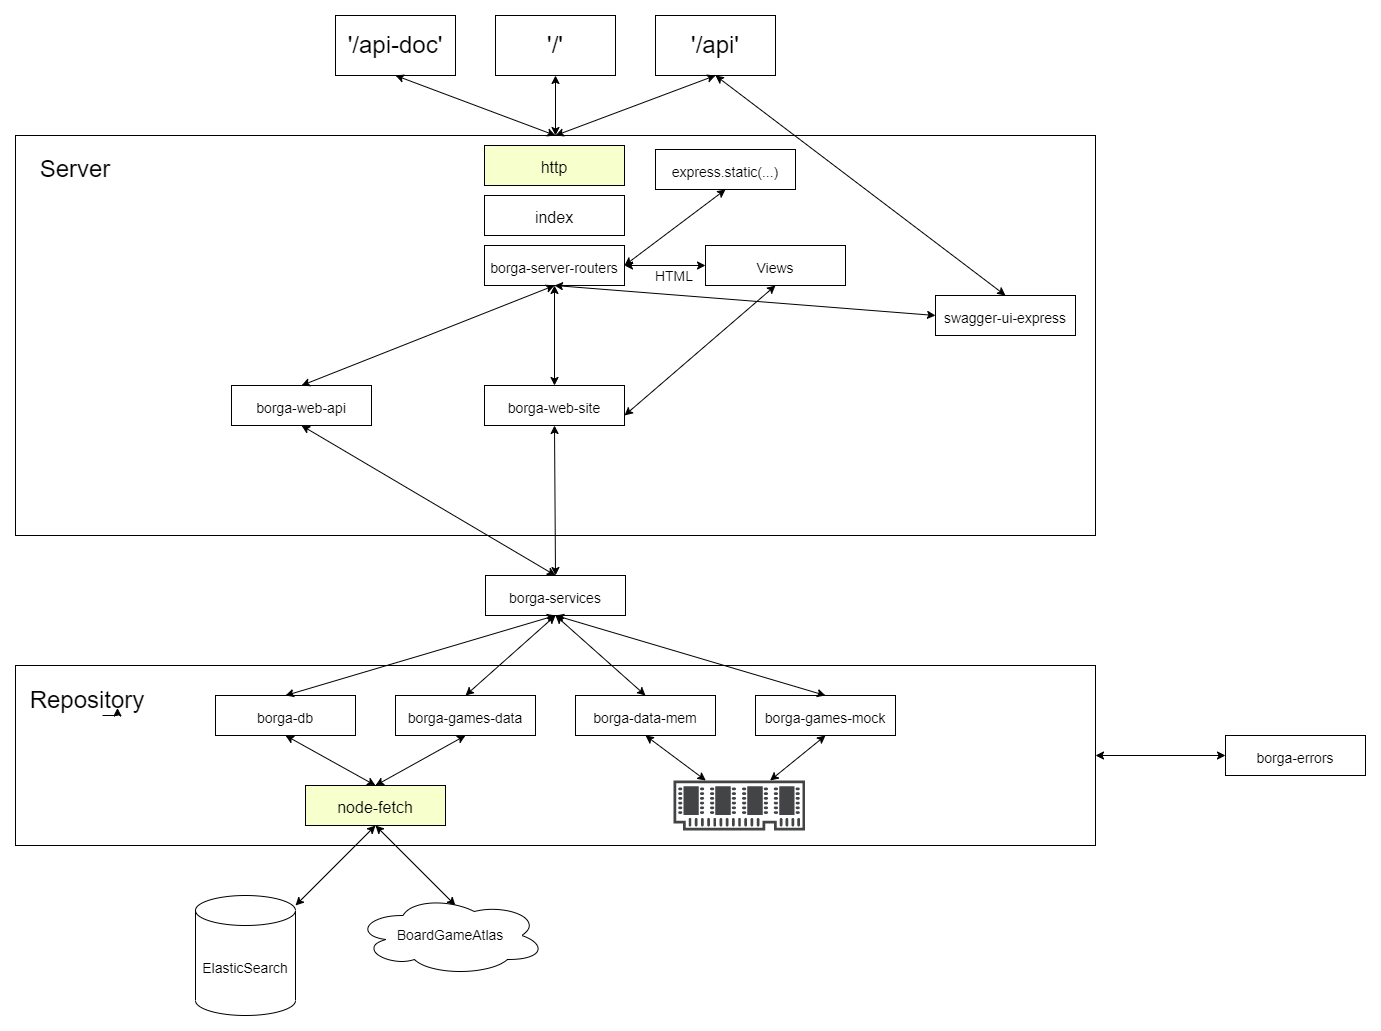

The diagram above was exported from draw.io. Its source (the exported page's mxGraphModel, read from the mxfile embedded in the PNG):
<mxGraphModel dx="3597" dy="1310" grid="1" gridSize="10" guides="1" tooltips="1" connect="1" arrows="1" fold="1" page="1" pageScale="1" pageWidth="827" pageHeight="1169" math="0" shadow="0">
  <root>
    <mxCell id="0" />
    <mxCell id="1" parent="0" />
    <mxCell id="1wdEQELBn5YH43Eni7Yu-1" value="&lt;font style=&quot;font-size: 24px&quot;&gt;'/'&lt;/font&gt;" style="rounded=0;whiteSpace=wrap;html=1;" parent="1" vertex="1">
      <mxGeometry x="-60" y="40" width="120" height="60" as="geometry" />
    </mxCell>
    <mxCell id="1wdEQELBn5YH43Eni7Yu-3" value="&lt;font style=&quot;font-size: 24px&quot;&gt;'/api'&lt;/font&gt;" style="rounded=0;whiteSpace=wrap;html=1;" parent="1" vertex="1">
      <mxGeometry x="100" y="40" width="120" height="60" as="geometry" />
    </mxCell>
    <mxCell id="1wdEQELBn5YH43Eni7Yu-4" value="&lt;font style=&quot;font-size: 24px&quot;&gt;'/api-doc'&lt;/font&gt;" style="rounded=0;whiteSpace=wrap;html=1;" parent="1" vertex="1">
      <mxGeometry x="-220" y="40" width="120" height="60" as="geometry" />
    </mxCell>
    <mxCell id="1wdEQELBn5YH43Eni7Yu-5" value="" style="rounded=0;whiteSpace=wrap;html=1;fontSize=24;" parent="1" vertex="1">
      <mxGeometry x="-540" y="160" width="1080" height="400" as="geometry" />
    </mxCell>
    <mxCell id="1wdEQELBn5YH43Eni7Yu-6" value="" style="endArrow=classic;startArrow=classic;html=1;rounded=0;fontSize=24;exitX=0.5;exitY=0;exitDx=0;exitDy=0;entryX=0.5;entryY=1;entryDx=0;entryDy=0;" parent="1" source="1wdEQELBn5YH43Eni7Yu-5" target="1wdEQELBn5YH43Eni7Yu-3" edge="1">
      <mxGeometry width="50" height="50" relative="1" as="geometry">
        <mxPoint x="150" y="170" as="sourcePoint" />
        <mxPoint x="200" y="120" as="targetPoint" />
      </mxGeometry>
    </mxCell>
    <mxCell id="1wdEQELBn5YH43Eni7Yu-7" value="" style="endArrow=classic;startArrow=classic;html=1;rounded=0;fontSize=24;exitX=0.5;exitY=0;exitDx=0;exitDy=0;entryX=0.5;entryY=1;entryDx=0;entryDy=0;" parent="1" source="1wdEQELBn5YH43Eni7Yu-5" target="1wdEQELBn5YH43Eni7Yu-1" edge="1">
      <mxGeometry width="50" height="50" relative="1" as="geometry">
        <mxPoint x="30" y="170" as="sourcePoint" />
        <mxPoint x="170" y="110" as="targetPoint" />
      </mxGeometry>
    </mxCell>
    <mxCell id="1wdEQELBn5YH43Eni7Yu-8" value="" style="endArrow=classic;startArrow=classic;html=1;rounded=0;fontSize=24;entryX=0.5;entryY=1;entryDx=0;entryDy=0;" parent="1" target="1wdEQELBn5YH43Eni7Yu-4" edge="1">
      <mxGeometry width="50" height="50" relative="1" as="geometry">
        <mxPoint y="160" as="sourcePoint" />
        <mxPoint x="180" y="120" as="targetPoint" />
      </mxGeometry>
    </mxCell>
    <mxCell id="1wdEQELBn5YH43Eni7Yu-9" value="&lt;font size=&quot;3&quot;&gt;http&lt;/font&gt;" style="rounded=0;whiteSpace=wrap;html=1;fontSize=24;fillColor=#F7FFCC;" parent="1" vertex="1">
      <mxGeometry x="-71" y="170" width="140" height="40" as="geometry" />
    </mxCell>
    <mxCell id="1wdEQELBn5YH43Eni7Yu-11" value="&lt;font size=&quot;3&quot;&gt;index&lt;/font&gt;" style="rounded=0;whiteSpace=wrap;html=1;fontSize=24;fillColor=#FFFFFF;" parent="1" vertex="1">
      <mxGeometry x="-71" y="220" width="140" height="40" as="geometry" />
    </mxCell>
    <mxCell id="1wdEQELBn5YH43Eni7Yu-13" value="&lt;font style=&quot;font-size: 14px&quot;&gt;borga-server-routers&lt;/font&gt;" style="rounded=0;whiteSpace=wrap;html=1;fontSize=24;fillColor=#FFFFFF;" parent="1" vertex="1">
      <mxGeometry x="-71" y="270" width="140" height="40" as="geometry" />
    </mxCell>
    <mxCell id="1wdEQELBn5YH43Eni7Yu-14" value="&lt;font style=&quot;font-size: 14px&quot;&gt;borga-web-site&lt;/font&gt;" style="rounded=0;whiteSpace=wrap;html=1;fontSize=24;fillColor=#FFFFFF;" parent="1" vertex="1">
      <mxGeometry x="-71" y="410" width="140" height="40" as="geometry" />
    </mxCell>
    <mxCell id="1wdEQELBn5YH43Eni7Yu-15" value="&lt;font style=&quot;font-size: 14px&quot;&gt;borga-web-api&lt;/font&gt;" style="rounded=0;whiteSpace=wrap;html=1;fontSize=24;fillColor=#FFFFFF;" parent="1" vertex="1">
      <mxGeometry x="-324" y="410" width="140" height="40" as="geometry" />
    </mxCell>
    <mxCell id="1wdEQELBn5YH43Eni7Yu-16" value="&lt;span style=&quot;font-size: 14px&quot;&gt;swagger-ui-express&lt;/span&gt;" style="rounded=0;whiteSpace=wrap;html=1;fontSize=24;fillColor=#FFFFFF;" parent="1" vertex="1">
      <mxGeometry x="380" y="320" width="140" height="40" as="geometry" />
    </mxCell>
    <mxCell id="1wdEQELBn5YH43Eni7Yu-17" value="&lt;font style=&quot;font-size: 14px&quot;&gt;borga-services&lt;/font&gt;" style="rounded=0;whiteSpace=wrap;html=1;fontSize=24;fillColor=#FFFFFF;" parent="1" vertex="1">
      <mxGeometry x="-70" y="600" width="140" height="40" as="geometry" />
    </mxCell>
    <mxCell id="1wdEQELBn5YH43Eni7Yu-18" value="" style="endArrow=classic;startArrow=classic;html=1;rounded=0;fontSize=14;exitX=0.5;exitY=0;exitDx=0;exitDy=0;" parent="1" source="1wdEQELBn5YH43Eni7Yu-16" edge="1">
      <mxGeometry width="50" height="50" relative="1" as="geometry">
        <mxPoint x="220" y="320" as="sourcePoint" />
        <mxPoint x="160" y="100" as="targetPoint" />
      </mxGeometry>
    </mxCell>
    <mxCell id="1wdEQELBn5YH43Eni7Yu-19" value="" style="endArrow=classic;startArrow=classic;html=1;rounded=0;fontSize=14;entryX=0.5;entryY=1;entryDx=0;entryDy=0;exitX=0.5;exitY=0;exitDx=0;exitDy=0;" parent="1" source="1wdEQELBn5YH43Eni7Yu-17" target="1wdEQELBn5YH43Eni7Yu-15" edge="1">
      <mxGeometry width="50" height="50" relative="1" as="geometry">
        <mxPoint x="-60" y="460" as="sourcePoint" />
        <mxPoint x="-10" y="410" as="targetPoint" />
      </mxGeometry>
    </mxCell>
    <mxCell id="1wdEQELBn5YH43Eni7Yu-20" value="" style="endArrow=classic;startArrow=classic;html=1;rounded=0;fontSize=14;entryX=0.5;entryY=1;entryDx=0;entryDy=0;exitX=0.5;exitY=0;exitDx=0;exitDy=0;" parent="1" source="1wdEQELBn5YH43Eni7Yu-17" target="1wdEQELBn5YH43Eni7Yu-14" edge="1">
      <mxGeometry width="50" height="50" relative="1" as="geometry">
        <mxPoint x="-170" y="470" as="sourcePoint" />
        <mxPoint x="-120" y="420" as="targetPoint" />
      </mxGeometry>
    </mxCell>
    <mxCell id="1wdEQELBn5YH43Eni7Yu-21" value="&lt;font style=&quot;font-size: 14px&quot;&gt;Views&lt;/font&gt;" style="rounded=0;whiteSpace=wrap;html=1;fontSize=24;fillColor=#FFFFFF;" parent="1" vertex="1">
      <mxGeometry x="150" y="270" width="140" height="40" as="geometry" />
    </mxCell>
    <mxCell id="1wdEQELBn5YH43Eni7Yu-22" value="" style="endArrow=classic;startArrow=classic;html=1;rounded=0;fontSize=14;exitX=1;exitY=0.75;exitDx=0;exitDy=0;entryX=0.5;entryY=1;entryDx=0;entryDy=0;" parent="1" source="1wdEQELBn5YH43Eni7Yu-14" target="1wdEQELBn5YH43Eni7Yu-21" edge="1">
      <mxGeometry width="50" height="50" relative="1" as="geometry">
        <mxPoint x="-50" y="440" as="sourcePoint" />
        <mxPoint y="390" as="targetPoint" />
      </mxGeometry>
    </mxCell>
    <mxCell id="1wdEQELBn5YH43Eni7Yu-23" value="" style="endArrow=classic;startArrow=classic;html=1;rounded=0;fontSize=14;exitX=1;exitY=0.5;exitDx=0;exitDy=0;entryX=0;entryY=0.5;entryDx=0;entryDy=0;" parent="1" source="1wdEQELBn5YH43Eni7Yu-13" target="1wdEQELBn5YH43Eni7Yu-21" edge="1">
      <mxGeometry width="50" height="50" relative="1" as="geometry">
        <mxPoint x="-80" y="380" as="sourcePoint" />
        <mxPoint x="40" y="355" as="targetPoint" />
      </mxGeometry>
    </mxCell>
    <mxCell id="1wdEQELBn5YH43Eni7Yu-24" value="HTML" style="text;html=1;strokeColor=none;fillColor=none;align=center;verticalAlign=middle;whiteSpace=wrap;rounded=0;fontSize=14;" parent="1" vertex="1">
      <mxGeometry x="99" y="291" width="40" height="20" as="geometry" />
    </mxCell>
    <mxCell id="seTiyfuioU-mFiVGJZ2l-1" value="&lt;span style=&quot;font-size: 14px&quot;&gt;express.static(...)&lt;/span&gt;" style="rounded=0;whiteSpace=wrap;html=1;fontSize=24;fillColor=#FFFFFF;" vertex="1" parent="1">
      <mxGeometry x="100" y="174" width="140" height="40" as="geometry" />
    </mxCell>
    <mxCell id="seTiyfuioU-mFiVGJZ2l-2" value="" style="endArrow=classic;startArrow=classic;html=1;rounded=0;fontSize=14;exitX=1;exitY=0.5;exitDx=0;exitDy=0;entryX=0.5;entryY=1;entryDx=0;entryDy=0;" edge="1" parent="1" source="1wdEQELBn5YH43Eni7Yu-13" target="seTiyfuioU-mFiVGJZ2l-1">
      <mxGeometry width="50" height="50" relative="1" as="geometry">
        <mxPoint x="-80" y="300" as="sourcePoint" />
        <mxPoint x="40" y="315" as="targetPoint" />
      </mxGeometry>
    </mxCell>
    <mxCell id="seTiyfuioU-mFiVGJZ2l-3" value="&lt;font style=&quot;font-size: 24px&quot;&gt;Server&lt;/font&gt;" style="text;html=1;strokeColor=none;fillColor=none;align=center;verticalAlign=middle;whiteSpace=wrap;rounded=0;" vertex="1" parent="1">
      <mxGeometry x="-510" y="179" width="60" height="30" as="geometry" />
    </mxCell>
    <mxCell id="seTiyfuioU-mFiVGJZ2l-4" value="" style="rounded=0;whiteSpace=wrap;html=1;fontSize=24;" vertex="1" parent="1">
      <mxGeometry x="-540" y="690" width="1080" height="180" as="geometry" />
    </mxCell>
    <mxCell id="seTiyfuioU-mFiVGJZ2l-5" value="&lt;font style=&quot;font-size: 14px&quot;&gt;borga-db&lt;/font&gt;" style="rounded=0;whiteSpace=wrap;html=1;fontSize=24;fillColor=#FFFFFF;" vertex="1" parent="1">
      <mxGeometry x="-340" y="720" width="140" height="40" as="geometry" />
    </mxCell>
    <mxCell id="seTiyfuioU-mFiVGJZ2l-6" value="&lt;font style=&quot;font-size: 14px&quot;&gt;borga-data-mem&lt;/font&gt;" style="rounded=0;whiteSpace=wrap;html=1;fontSize=24;fillColor=#FFFFFF;" vertex="1" parent="1">
      <mxGeometry x="20" y="720" width="140" height="40" as="geometry" />
    </mxCell>
    <mxCell id="seTiyfuioU-mFiVGJZ2l-7" value="&lt;font style=&quot;font-size: 14px&quot;&gt;borga-games-data&lt;/font&gt;" style="rounded=0;whiteSpace=wrap;html=1;fontSize=24;fillColor=#FFFFFF;" vertex="1" parent="1">
      <mxGeometry x="-160" y="720" width="140" height="40" as="geometry" />
    </mxCell>
    <mxCell id="seTiyfuioU-mFiVGJZ2l-8" value="&lt;font style=&quot;font-size: 14px&quot;&gt;borga-games-mock&lt;/font&gt;" style="rounded=0;whiteSpace=wrap;html=1;fontSize=24;fillColor=#FFFFFF;" vertex="1" parent="1">
      <mxGeometry x="200" y="720" width="140" height="40" as="geometry" />
    </mxCell>
    <mxCell id="seTiyfuioU-mFiVGJZ2l-9" value="&lt;font size=&quot;3&quot;&gt;node-fetch&lt;/font&gt;" style="rounded=0;whiteSpace=wrap;html=1;fontSize=24;fillColor=#F7FFCC;" vertex="1" parent="1">
      <mxGeometry x="-250" y="810" width="140" height="40" as="geometry" />
    </mxCell>
    <mxCell id="seTiyfuioU-mFiVGJZ2l-10" value="" style="endArrow=classic;startArrow=classic;html=1;rounded=0;fontSize=14;entryX=0.5;entryY=1;entryDx=0;entryDy=0;exitX=0.5;exitY=0;exitDx=0;exitDy=0;" edge="1" parent="1" source="seTiyfuioU-mFiVGJZ2l-5" target="1wdEQELBn5YH43Eni7Yu-17">
      <mxGeometry width="50" height="50" relative="1" as="geometry">
        <mxPoint x="-120" y="610" as="sourcePoint" />
        <mxPoint x="10" y="390" as="targetPoint" />
      </mxGeometry>
    </mxCell>
    <mxCell id="seTiyfuioU-mFiVGJZ2l-11" value="" style="endArrow=classic;startArrow=classic;html=1;rounded=0;fontSize=14;entryX=0.5;entryY=1;entryDx=0;entryDy=0;exitX=0.5;exitY=0;exitDx=0;exitDy=0;" edge="1" parent="1" source="seTiyfuioU-mFiVGJZ2l-7" target="1wdEQELBn5YH43Eni7Yu-17">
      <mxGeometry width="50" height="50" relative="1" as="geometry">
        <mxPoint x="-90" y="690" as="sourcePoint" />
        <mxPoint x="-120" y="650" as="targetPoint" />
      </mxGeometry>
    </mxCell>
    <mxCell id="seTiyfuioU-mFiVGJZ2l-12" value="" style="endArrow=classic;startArrow=classic;html=1;rounded=0;fontSize=14;entryX=0.5;entryY=1;entryDx=0;entryDy=0;exitX=0.5;exitY=0;exitDx=0;exitDy=0;" edge="1" parent="1" source="seTiyfuioU-mFiVGJZ2l-6" target="1wdEQELBn5YH43Eni7Yu-17">
      <mxGeometry width="50" height="50" relative="1" as="geometry">
        <mxPoint x="50" y="700" as="sourcePoint" />
        <mxPoint x="-120" y="650" as="targetPoint" />
      </mxGeometry>
    </mxCell>
    <mxCell id="seTiyfuioU-mFiVGJZ2l-13" value="" style="endArrow=classic;startArrow=classic;html=1;rounded=0;fontSize=14;entryX=0.5;entryY=1;entryDx=0;entryDy=0;exitX=0.5;exitY=0;exitDx=0;exitDy=0;" edge="1" parent="1" source="seTiyfuioU-mFiVGJZ2l-8" target="1wdEQELBn5YH43Eni7Yu-17">
      <mxGeometry width="50" height="50" relative="1" as="geometry">
        <mxPoint x="-50" y="740" as="sourcePoint" />
        <mxPoint x="-110" y="660" as="targetPoint" />
      </mxGeometry>
    </mxCell>
    <mxCell id="seTiyfuioU-mFiVGJZ2l-14" value="" style="endArrow=classic;startArrow=classic;html=1;rounded=0;fontSize=14;entryX=0.5;entryY=1;entryDx=0;entryDy=0;exitX=0.5;exitY=0;exitDx=0;exitDy=0;" edge="1" parent="1" source="seTiyfuioU-mFiVGJZ2l-9" target="seTiyfuioU-mFiVGJZ2l-5">
      <mxGeometry width="50" height="50" relative="1" as="geometry">
        <mxPoint x="-60" y="750" as="sourcePoint" />
        <mxPoint x="-120" y="670" as="targetPoint" />
      </mxGeometry>
    </mxCell>
    <mxCell id="seTiyfuioU-mFiVGJZ2l-15" value="ElasticSearch" style="shape=cylinder3;whiteSpace=wrap;html=1;boundedLbl=1;backgroundOutline=1;size=15;fontSize=14;" vertex="1" parent="1">
      <mxGeometry x="-360" y="920" width="100" height="120" as="geometry" />
    </mxCell>
    <mxCell id="seTiyfuioU-mFiVGJZ2l-16" value="" style="endArrow=classic;startArrow=classic;html=1;rounded=0;fontSize=14;entryX=0.5;entryY=1;entryDx=0;entryDy=0;" edge="1" parent="1" source="seTiyfuioU-mFiVGJZ2l-15" target="seTiyfuioU-mFiVGJZ2l-9">
      <mxGeometry width="50" height="50" relative="1" as="geometry">
        <mxPoint x="-260" y="820" as="sourcePoint" />
        <mxPoint x="-260" y="770" as="targetPoint" />
      </mxGeometry>
    </mxCell>
    <mxCell id="seTiyfuioU-mFiVGJZ2l-18" value="" style="endArrow=classic;startArrow=classic;html=1;rounded=0;fontSize=14;entryX=0.5;entryY=0;entryDx=0;entryDy=0;exitX=0.5;exitY=1;exitDx=0;exitDy=0;" edge="1" parent="1" source="seTiyfuioU-mFiVGJZ2l-7" target="seTiyfuioU-mFiVGJZ2l-9">
      <mxGeometry width="50" height="50" relative="1" as="geometry">
        <mxPoint x="-170" y="820" as="sourcePoint" />
        <mxPoint x="-260" y="770" as="targetPoint" />
      </mxGeometry>
    </mxCell>
    <mxCell id="seTiyfuioU-mFiVGJZ2l-19" value="" style="endArrow=classic;startArrow=classic;html=1;rounded=0;fontSize=14;entryX=0.5;entryY=1;entryDx=0;entryDy=0;" edge="1" parent="1" target="seTiyfuioU-mFiVGJZ2l-9">
      <mxGeometry width="50" height="50" relative="1" as="geometry">
        <mxPoint x="-100" y="930" as="sourcePoint" />
        <mxPoint x="-250" y="780" as="targetPoint" />
      </mxGeometry>
    </mxCell>
    <mxCell id="seTiyfuioU-mFiVGJZ2l-20" value="BoardGameAtlas" style="ellipse;shape=cloud;whiteSpace=wrap;html=1;fontSize=14;" vertex="1" parent="1">
      <mxGeometry x="-200" y="920" width="190" height="80" as="geometry" />
    </mxCell>
    <mxCell id="seTiyfuioU-mFiVGJZ2l-21" value="" style="sketch=0;pointerEvents=1;shadow=0;dashed=0;html=1;strokeColor=none;fillColor=#434445;aspect=fixed;labelPosition=center;verticalLabelPosition=bottom;verticalAlign=top;align=center;outlineConnect=0;shape=mxgraph.vvd.memory;fontSize=14;" vertex="1" parent="1">
      <mxGeometry x="118" y="805" width="131.58" height="50" as="geometry" />
    </mxCell>
    <mxCell id="seTiyfuioU-mFiVGJZ2l-23" value="" style="endArrow=classic;startArrow=classic;html=1;rounded=0;fontSize=14;exitX=0.5;exitY=1;exitDx=0;exitDy=0;" edge="1" parent="1" source="seTiyfuioU-mFiVGJZ2l-6" target="seTiyfuioU-mFiVGJZ2l-21">
      <mxGeometry width="50" height="50" relative="1" as="geometry">
        <mxPoint x="-80" y="770" as="sourcePoint" />
        <mxPoint x="-170" y="820" as="targetPoint" />
      </mxGeometry>
    </mxCell>
    <mxCell id="seTiyfuioU-mFiVGJZ2l-24" value="" style="endArrow=classic;startArrow=classic;html=1;rounded=0;fontSize=14;exitX=0.5;exitY=1;exitDx=0;exitDy=0;" edge="1" parent="1" source="seTiyfuioU-mFiVGJZ2l-8" target="seTiyfuioU-mFiVGJZ2l-21">
      <mxGeometry width="50" height="50" relative="1" as="geometry">
        <mxPoint x="-70" y="780" as="sourcePoint" />
        <mxPoint x="-160" y="830" as="targetPoint" />
      </mxGeometry>
    </mxCell>
    <mxCell id="seTiyfuioU-mFiVGJZ2l-25" value="" style="endArrow=classic;startArrow=classic;html=1;rounded=0;fontSize=14;exitX=1;exitY=0.5;exitDx=0;exitDy=0;entryX=0;entryY=0.5;entryDx=0;entryDy=0;" edge="1" parent="1" source="seTiyfuioU-mFiVGJZ2l-4" target="seTiyfuioU-mFiVGJZ2l-27">
      <mxGeometry width="50" height="50" relative="1" as="geometry">
        <mxPoint x="510" y="740" as="sourcePoint" />
        <mxPoint x="480" y="785" as="targetPoint" />
      </mxGeometry>
    </mxCell>
    <mxCell id="seTiyfuioU-mFiVGJZ2l-27" value="&lt;font style=&quot;font-size: 14px&quot;&gt;borga-errors&lt;/font&gt;" style="rounded=0;whiteSpace=wrap;html=1;fontSize=24;fillColor=#FFFFFF;" vertex="1" parent="1">
      <mxGeometry x="670" y="760" width="140" height="40" as="geometry" />
    </mxCell>
    <mxCell id="seTiyfuioU-mFiVGJZ2l-28" value="" style="endArrow=classic;startArrow=classic;html=1;rounded=0;fontSize=14;exitX=0.5;exitY=0;exitDx=0;exitDy=0;entryX=0.5;entryY=1;entryDx=0;entryDy=0;" edge="1" parent="1" source="1wdEQELBn5YH43Eni7Yu-15" target="1wdEQELBn5YH43Eni7Yu-13">
      <mxGeometry width="50" height="50" relative="1" as="geometry">
        <mxPoint x="310" y="340" as="sourcePoint" />
        <mxPoint x="170" y="110" as="targetPoint" />
      </mxGeometry>
    </mxCell>
    <mxCell id="seTiyfuioU-mFiVGJZ2l-29" value="" style="endArrow=classic;startArrow=classic;html=1;rounded=0;fontSize=14;exitX=0.5;exitY=0;exitDx=0;exitDy=0;entryX=0.5;entryY=1;entryDx=0;entryDy=0;" edge="1" parent="1" source="1wdEQELBn5YH43Eni7Yu-14" target="1wdEQELBn5YH43Eni7Yu-13">
      <mxGeometry width="50" height="50" relative="1" as="geometry">
        <mxPoint x="320" y="350" as="sourcePoint" />
        <mxPoint x="180" y="120" as="targetPoint" />
      </mxGeometry>
    </mxCell>
    <mxCell id="seTiyfuioU-mFiVGJZ2l-31" value="" style="endArrow=classic;startArrow=classic;html=1;rounded=0;fontSize=14;entryX=0.5;entryY=1;entryDx=0;entryDy=0;exitX=0;exitY=0.5;exitDx=0;exitDy=0;" edge="1" parent="1" source="1wdEQELBn5YH43Eni7Yu-16" target="1wdEQELBn5YH43Eni7Yu-13">
      <mxGeometry width="50" height="50" relative="1" as="geometry">
        <mxPoint x="160" y="410" as="sourcePoint" />
        <mxPoint x="170" y="110" as="targetPoint" />
      </mxGeometry>
    </mxCell>
    <mxCell id="seTiyfuioU-mFiVGJZ2l-32" value="&lt;span style=&quot;font-size: 24px&quot;&gt;Repository&lt;/span&gt;" style="text;html=1;strokeColor=none;fillColor=none;align=center;verticalAlign=middle;whiteSpace=wrap;rounded=0;" vertex="1" parent="1">
      <mxGeometry x="-498" y="710" width="60" height="30" as="geometry" />
    </mxCell>
    <mxCell id="seTiyfuioU-mFiVGJZ2l-33" style="edgeStyle=orthogonalEdgeStyle;rounded=0;orthogonalLoop=1;jettySize=auto;html=1;exitX=0.75;exitY=1;exitDx=0;exitDy=0;entryX=1;entryY=0.75;entryDx=0;entryDy=0;fontSize=14;" edge="1" parent="1" source="seTiyfuioU-mFiVGJZ2l-32" target="seTiyfuioU-mFiVGJZ2l-32">
      <mxGeometry relative="1" as="geometry" />
    </mxCell>
  </root>
</mxGraphModel>